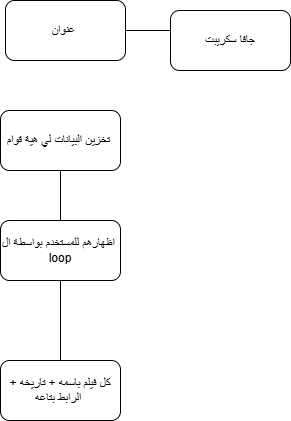

The diagram above was exported from draw.io. Its source (the exported page's mxGraphModel, read from the mxfile embedded in the PNG):
<mxGraphModel dx="872" dy="537" grid="1" gridSize="10" guides="1" tooltips="1" connect="1" arrows="1" fold="1" page="1" pageScale="1" pageWidth="850" pageHeight="1100" math="0" shadow="0">
  <root>
    <mxCell id="0" />
    <mxCell id="1" parent="0" />
    <mxCell id="EQDTfN1KYPtHnZgPPImc-2" edge="1" parent="1" source="EQDTfN1KYPtHnZgPPImc-1" style="edgeStyle=orthogonalEdgeStyle;rounded=0;orthogonalLoop=1;jettySize=auto;html=1;exitX=1;exitY=0.5;exitDx=0;exitDy=0;">
      <mxGeometry relative="1" as="geometry">
        <mxPoint x="560" y="150" as="targetPoint" />
      </mxGeometry>
    </mxCell>
    <mxCell id="EQDTfN1KYPtHnZgPPImc-1" parent="1" style="rounded=1;whiteSpace=wrap;html=1;" value="عنوان&amp;nbsp;" vertex="1">
      <mxGeometry height="60" width="120" x="365" y="120" as="geometry" />
    </mxCell>
    <mxCell id="EQDTfN1KYPtHnZgPPImc-3" parent="1" style="rounded=1;whiteSpace=wrap;html=1;" value="جافا سكريبت" vertex="1">
      <mxGeometry height="60" width="120" x="530" y="130" as="geometry" />
    </mxCell>
    <mxCell id="iBEM1LxFZPyf6vCMCROo-2" edge="1" parent="1" source="iBEM1LxFZPyf6vCMCROo-1" style="edgeStyle=orthogonalEdgeStyle;rounded=0;orthogonalLoop=1;jettySize=auto;html=1;exitX=0.5;exitY=1;exitDx=0;exitDy=0;">
      <mxGeometry relative="1" as="geometry">
        <mxPoint x="420" y="350" as="targetPoint" />
      </mxGeometry>
    </mxCell>
    <mxCell id="iBEM1LxFZPyf6vCMCROo-1" parent="1" style="rounded=1;whiteSpace=wrap;html=1;" value="تخزين البيانات لي هية قوام&amp;nbsp;" vertex="1">
      <mxGeometry height="60" width="120" x="360" y="230" as="geometry" />
    </mxCell>
    <mxCell id="iBEM1LxFZPyf6vCMCROo-4" edge="1" parent="1" source="iBEM1LxFZPyf6vCMCROo-3" style="edgeStyle=orthogonalEdgeStyle;rounded=0;orthogonalLoop=1;jettySize=auto;html=1;exitX=0.5;exitY=1;exitDx=0;exitDy=0;">
      <mxGeometry relative="1" as="geometry">
        <mxPoint x="420" y="490" as="targetPoint" />
      </mxGeometry>
    </mxCell>
    <mxCell id="iBEM1LxFZPyf6vCMCROo-3" parent="1" style="rounded=1;whiteSpace=wrap;html=1;" value="اظهارهم للمستخدم بواسطة ال&amp;nbsp;&lt;br&gt;loop" vertex="1">
      <mxGeometry height="60" width="120" x="360" y="340" as="geometry" />
    </mxCell>
    <mxCell id="iBEM1LxFZPyf6vCMCROo-5" parent="1" style="rounded=1;whiteSpace=wrap;html=1;" value="كل فيلم باسمه + تاريخه + الرابط بتاعه&amp;nbsp;" vertex="1">
      <mxGeometry height="60" width="120" x="360" y="480" as="geometry" />
    </mxCell>
  </root>
</mxGraphModel>